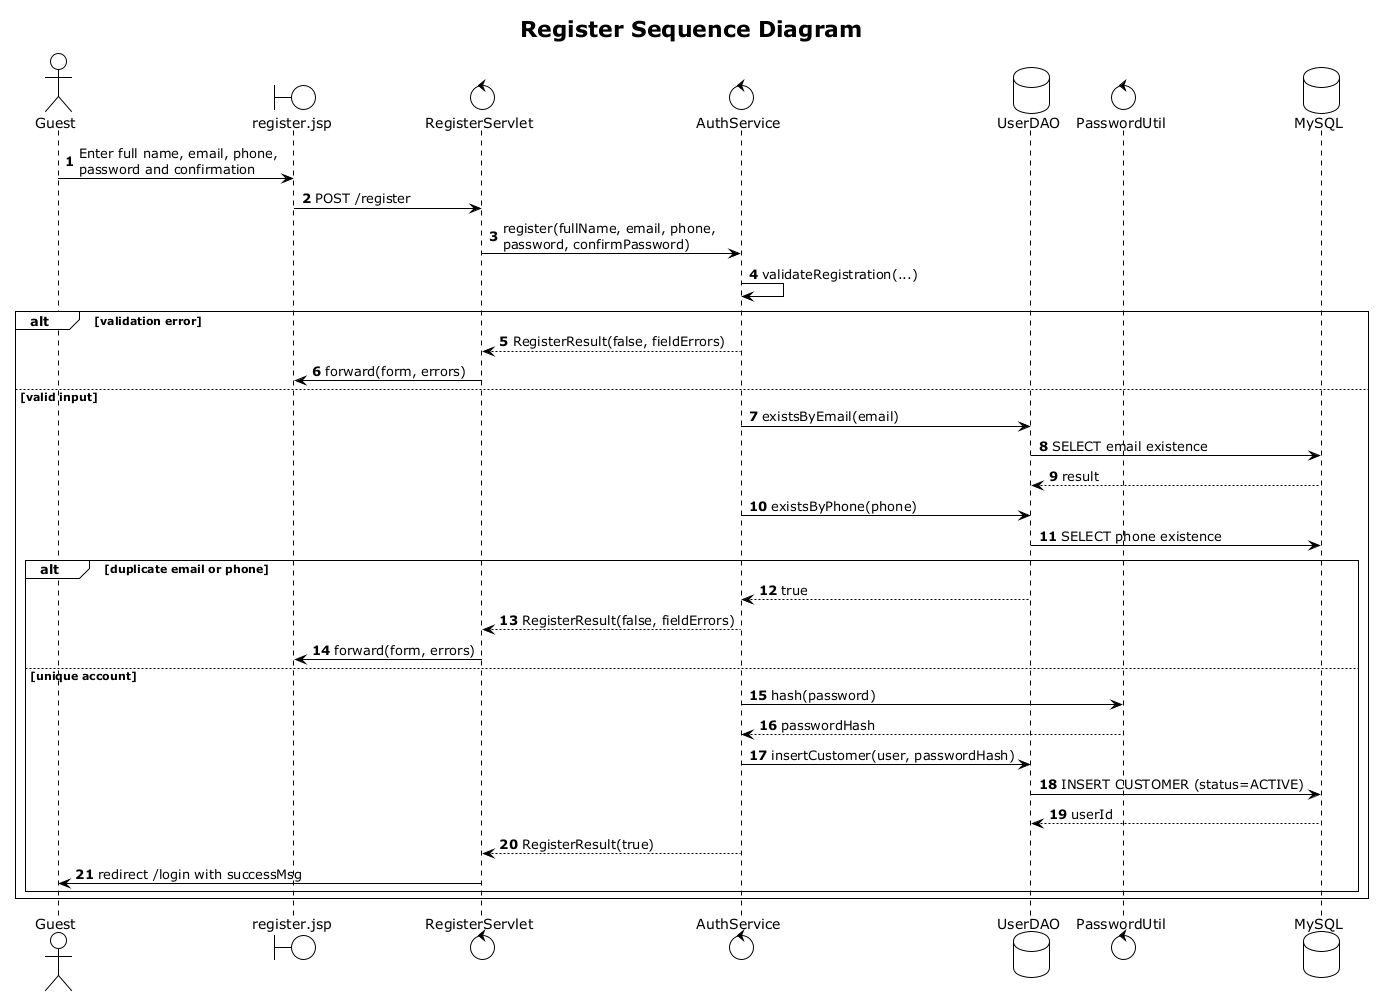

The diagram above was rendered by PlantUML. Its source (embedded in the PNG):
@startuml
title Register Sequence Diagram
!theme plain
autonumber
actor Guest
boundary "register.jsp" as JSP
control RegisterServlet
control AuthService
database UserDAO
control PasswordUtil
database MySQL

Guest -> JSP: Enter full name, email, phone,\npassword and confirmation
JSP -> RegisterServlet: POST /register
RegisterServlet -> AuthService: register(fullName, email, phone,\npassword, confirmPassword)
AuthService -> AuthService: validateRegistration(...)
alt validation error
  AuthService --> RegisterServlet: RegisterResult(false, fieldErrors)
  RegisterServlet -> JSP: forward(form, errors)
else valid input
  AuthService -> UserDAO: existsByEmail(email)
  UserDAO -> MySQL: SELECT email existence
  MySQL --> UserDAO: result
  AuthService -> UserDAO: existsByPhone(phone)
  UserDAO -> MySQL: SELECT phone existence
  alt duplicate email or phone
    UserDAO --> AuthService: true
    AuthService --> RegisterServlet: RegisterResult(false, fieldErrors)
    RegisterServlet -> JSP: forward(form, errors)
  else unique account
    AuthService -> PasswordUtil: hash(password)
    PasswordUtil --> AuthService: passwordHash
    AuthService -> UserDAO: insertCustomer(user, passwordHash)
    UserDAO -> MySQL: INSERT CUSTOMER (status=ACTIVE)
    MySQL --> UserDAO: userId
    AuthService --> RegisterServlet: RegisterResult(true)
    RegisterServlet -> Guest: redirect /login with successMsg
  end
end
@enduml